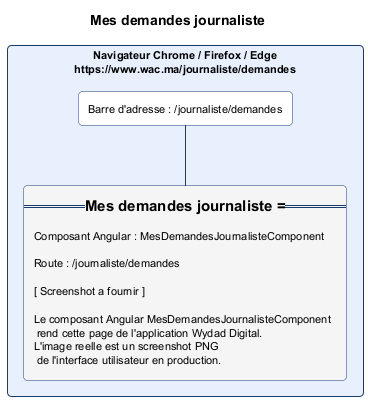

The diagram above was rendered by PlantUML. Its source (embedded in the PNG):
@startuml mes_demandes_journaliste.png
skinparam backgroundColor #FFFFFF
skinparam defaultFontSize 11
skinparam rectangle {
  RoundCorner 8
  BorderColor #1A3A6E
  BackgroundColor #FAFAFA
}
title Mes demandes journaliste

rectangle "Navigateur Chrome / Firefox / Edge\nhttps://www.wac.ma/journaliste/demandes" as NAV #E8F0FE {
  rectangle "Barre d'adresse : /journaliste/demandes" as BAR #FFFFFF
  rectangle "=== Mes demandes journaliste ===\n\nComposant Angular : MesDemandesJournalisteComponent\n\nRoute : /journaliste/demandes\n\n[ Screenshot a fournir ]\n\nLe composant Angular MesDemandesJournalisteComponent\n rend cette page de l'application Wydad Digital.\nL'image reelle est un screenshot PNG\n de l'interface utilisateur en production." as CONTENT #F5F5F5
}
BAR -[#1A3A6E]- CONTENT
@enduml